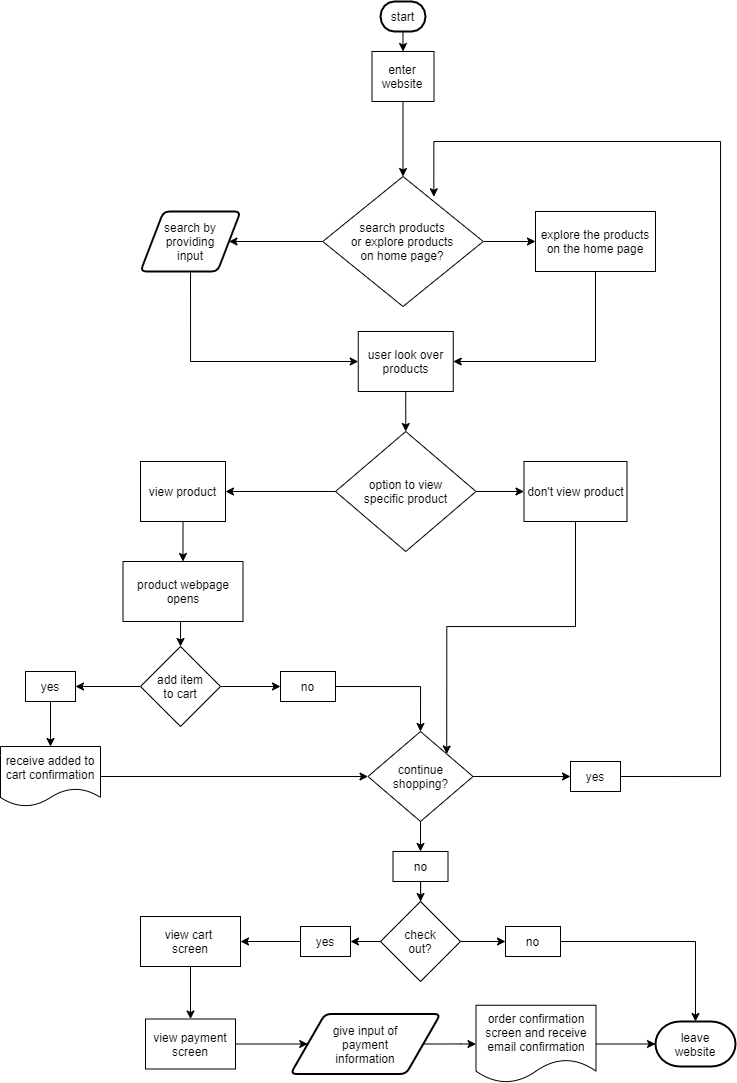

The diagram above was exported from draw.io. Its source (the exported page's mxGraphModel, read from the mxfile embedded in the PNG):
<mxGraphModel dx="965" dy="676" grid="1" gridSize="10" guides="1" tooltips="1" connect="1" arrows="1" fold="1" page="1" pageScale="1" pageWidth="850" pageHeight="1100" math="0" shadow="0">
  <root>
    <mxCell id="0" />
    <mxCell id="1" parent="0" />
    <mxCell id="32" style="edgeStyle=orthogonalEdgeStyle;rounded=0;orthogonalLoop=1;jettySize=auto;html=1;exitX=0.5;exitY=1;exitDx=0;exitDy=0;exitPerimeter=0;entryX=0.5;entryY=0;entryDx=0;entryDy=0;" edge="1" parent="1" source="3" target="4">
      <mxGeometry relative="1" as="geometry" />
    </mxCell>
    <mxCell id="3" value="start" style="strokeWidth=2;html=1;shape=mxgraph.flowchart.terminator;whiteSpace=wrap;" vertex="1" parent="1">
      <mxGeometry x="400" y="10" width="45" height="30" as="geometry" />
    </mxCell>
    <mxCell id="33" style="edgeStyle=orthogonalEdgeStyle;rounded=0;orthogonalLoop=1;jettySize=auto;html=1;exitX=0.5;exitY=1;exitDx=0;exitDy=0;entryX=0.5;entryY=0;entryDx=0;entryDy=0;" edge="1" parent="1" source="4" target="5">
      <mxGeometry relative="1" as="geometry" />
    </mxCell>
    <mxCell id="4" value="enter website" style="rounded=0;whiteSpace=wrap;html=1;" vertex="1" parent="1">
      <mxGeometry x="391.5" y="60" width="62" height="50" as="geometry" />
    </mxCell>
    <mxCell id="35" style="edgeStyle=orthogonalEdgeStyle;rounded=0;orthogonalLoop=1;jettySize=auto;html=1;exitX=1;exitY=0.5;exitDx=0;exitDy=0;" edge="1" parent="1" source="5" target="7">
      <mxGeometry relative="1" as="geometry" />
    </mxCell>
    <mxCell id="75" style="edgeStyle=orthogonalEdgeStyle;rounded=0;orthogonalLoop=1;jettySize=auto;html=1;exitX=0;exitY=0.5;exitDx=0;exitDy=0;entryX=1;entryY=0.5;entryDx=0;entryDy=0;" edge="1" parent="1" source="5" target="74">
      <mxGeometry relative="1" as="geometry" />
    </mxCell>
    <mxCell id="5" value="search products&lt;br&gt;or explore products&lt;br&gt;on home page?" style="rhombus;whiteSpace=wrap;html=1;" vertex="1" parent="1">
      <mxGeometry x="342.25" y="185" width="160.5" height="130" as="geometry" />
    </mxCell>
    <mxCell id="40" style="edgeStyle=orthogonalEdgeStyle;rounded=0;orthogonalLoop=1;jettySize=auto;html=1;entryX=1;entryY=0.5;entryDx=0;entryDy=0;" edge="1" parent="1" source="7" target="8">
      <mxGeometry relative="1" as="geometry">
        <mxPoint x="595" y="330" as="targetPoint" />
        <Array as="points">
          <mxPoint x="615" y="370" />
        </Array>
      </mxGeometry>
    </mxCell>
    <mxCell id="7" value="explore the products on the home page" style="rounded=0;whiteSpace=wrap;html=1;" vertex="1" parent="1">
      <mxGeometry x="555" y="220" width="120" height="60" as="geometry" />
    </mxCell>
    <mxCell id="41" style="edgeStyle=orthogonalEdgeStyle;rounded=0;orthogonalLoop=1;jettySize=auto;html=1;exitX=0.5;exitY=1;exitDx=0;exitDy=0;entryX=0.5;entryY=0;entryDx=0;entryDy=0;" edge="1" parent="1" source="8" target="10">
      <mxGeometry relative="1" as="geometry" />
    </mxCell>
    <mxCell id="8" value="user look over products" style="rounded=0;whiteSpace=wrap;html=1;" vertex="1" parent="1">
      <mxGeometry x="377.75" y="340" width="95" height="60" as="geometry" />
    </mxCell>
    <mxCell id="54" style="edgeStyle=orthogonalEdgeStyle;rounded=0;orthogonalLoop=1;jettySize=auto;html=1;exitX=0.5;exitY=1;exitDx=0;exitDy=0;entryX=1;entryY=0;entryDx=0;entryDy=0;" edge="1" parent="1" source="9" target="18">
      <mxGeometry relative="1" as="geometry">
        <mxPoint x="661.6666666666667" y="660" as="targetPoint" />
      </mxGeometry>
    </mxCell>
    <mxCell id="9" value="don't view product" style="rounded=0;whiteSpace=wrap;html=1;" vertex="1" parent="1">
      <mxGeometry x="543.5" y="470" width="103" height="60" as="geometry" />
    </mxCell>
    <mxCell id="43" style="edgeStyle=orthogonalEdgeStyle;rounded=0;orthogonalLoop=1;jettySize=auto;html=1;exitX=0;exitY=0.5;exitDx=0;exitDy=0;entryX=1;entryY=0.5;entryDx=0;entryDy=0;" edge="1" parent="1" source="10" target="11">
      <mxGeometry relative="1" as="geometry" />
    </mxCell>
    <mxCell id="44" style="edgeStyle=orthogonalEdgeStyle;rounded=0;orthogonalLoop=1;jettySize=auto;html=1;exitX=1;exitY=0.5;exitDx=0;exitDy=0;entryX=0;entryY=0.5;entryDx=0;entryDy=0;" edge="1" parent="1" source="10" target="9">
      <mxGeometry relative="1" as="geometry" />
    </mxCell>
    <mxCell id="10" value="option to view&lt;br&gt;specific product" style="rhombus;whiteSpace=wrap;html=1;" vertex="1" parent="1">
      <mxGeometry x="355" y="440" width="140.5" height="120" as="geometry" />
    </mxCell>
    <mxCell id="45" style="edgeStyle=orthogonalEdgeStyle;rounded=0;orthogonalLoop=1;jettySize=auto;html=1;exitX=0.5;exitY=1;exitDx=0;exitDy=0;entryX=0.5;entryY=0;entryDx=0;entryDy=0;" edge="1" parent="1" source="11" target="13">
      <mxGeometry relative="1" as="geometry" />
    </mxCell>
    <mxCell id="11" value="view product" style="rounded=0;whiteSpace=wrap;html=1;" vertex="1" parent="1">
      <mxGeometry x="160" y="470" width="85" height="60" as="geometry" />
    </mxCell>
    <mxCell id="46" style="edgeStyle=orthogonalEdgeStyle;rounded=0;orthogonalLoop=1;jettySize=auto;html=1;exitX=0.5;exitY=1;exitDx=0;exitDy=0;entryX=0.5;entryY=0;entryDx=0;entryDy=0;" edge="1" parent="1" source="13" target="14">
      <mxGeometry relative="1" as="geometry" />
    </mxCell>
    <mxCell id="13" value="&lt;span&gt;product webpage opens&lt;/span&gt;" style="rounded=0;whiteSpace=wrap;html=1;" vertex="1" parent="1">
      <mxGeometry x="142.5" y="570" width="120" height="60" as="geometry" />
    </mxCell>
    <mxCell id="49" style="edgeStyle=orthogonalEdgeStyle;rounded=0;orthogonalLoop=1;jettySize=auto;html=1;exitX=1;exitY=0.5;exitDx=0;exitDy=0;entryX=0;entryY=0.5;entryDx=0;entryDy=0;" edge="1" parent="1" source="14" target="16">
      <mxGeometry relative="1" as="geometry" />
    </mxCell>
    <mxCell id="58" style="edgeStyle=orthogonalEdgeStyle;rounded=0;orthogonalLoop=1;jettySize=auto;html=1;exitX=0;exitY=0.5;exitDx=0;exitDy=0;entryX=1;entryY=0.5;entryDx=0;entryDy=0;" edge="1" parent="1" source="14" target="15">
      <mxGeometry relative="1" as="geometry" />
    </mxCell>
    <mxCell id="14" value="add item&lt;br&gt;to cart" style="rhombus;whiteSpace=wrap;html=1;" vertex="1" parent="1">
      <mxGeometry x="160" y="655" width="80" height="80" as="geometry" />
    </mxCell>
    <mxCell id="88" style="edgeStyle=orthogonalEdgeStyle;rounded=0;orthogonalLoop=1;jettySize=auto;html=1;exitX=0.5;exitY=1;exitDx=0;exitDy=0;" edge="1" parent="1" source="15" target="87">
      <mxGeometry relative="1" as="geometry" />
    </mxCell>
    <mxCell id="15" value="yes" style="rounded=0;whiteSpace=wrap;html=1;" vertex="1" parent="1">
      <mxGeometry x="45" y="680" width="50" height="30" as="geometry" />
    </mxCell>
    <mxCell id="50" style="edgeStyle=orthogonalEdgeStyle;rounded=0;orthogonalLoop=1;jettySize=auto;html=1;exitX=1;exitY=0.5;exitDx=0;exitDy=0;entryX=0.5;entryY=0;entryDx=0;entryDy=0;" edge="1" parent="1" source="16" target="18">
      <mxGeometry relative="1" as="geometry">
        <mxPoint x="440" y="650" as="targetPoint" />
      </mxGeometry>
    </mxCell>
    <mxCell id="16" value="no" style="rounded=0;whiteSpace=wrap;html=1;" vertex="1" parent="1">
      <mxGeometry x="300" y="680" width="55" height="30" as="geometry" />
    </mxCell>
    <mxCell id="52" style="edgeStyle=orthogonalEdgeStyle;rounded=0;orthogonalLoop=1;jettySize=auto;html=1;exitX=1;exitY=0.5;exitDx=0;exitDy=0;entryX=0;entryY=0.5;entryDx=0;entryDy=0;" edge="1" parent="1" source="18" target="19">
      <mxGeometry relative="1" as="geometry" />
    </mxCell>
    <mxCell id="57" style="edgeStyle=orthogonalEdgeStyle;rounded=0;orthogonalLoop=1;jettySize=auto;html=1;exitX=0.5;exitY=1;exitDx=0;exitDy=0;entryX=0.5;entryY=0;entryDx=0;entryDy=0;" edge="1" parent="1" source="18" target="20">
      <mxGeometry relative="1" as="geometry" />
    </mxCell>
    <mxCell id="18" value="continue shopping?" style="rhombus;whiteSpace=wrap;html=1;" vertex="1" parent="1">
      <mxGeometry x="387.5" y="740" width="105" height="90" as="geometry" />
    </mxCell>
    <mxCell id="56" style="edgeStyle=orthogonalEdgeStyle;rounded=0;orthogonalLoop=1;jettySize=auto;html=1;exitX=1;exitY=0.5;exitDx=0;exitDy=0;entryX=0.692;entryY=0.156;entryDx=0;entryDy=0;entryPerimeter=0;" edge="1" parent="1" source="19" target="5">
      <mxGeometry relative="1" as="geometry">
        <mxPoint x="750" y="180" as="targetPoint" />
        <Array as="points">
          <mxPoint x="740" y="785" />
          <mxPoint x="740" y="150" />
          <mxPoint x="453" y="150" />
        </Array>
      </mxGeometry>
    </mxCell>
    <mxCell id="19" value="yes" style="rounded=0;whiteSpace=wrap;html=1;" vertex="1" parent="1">
      <mxGeometry x="590" y="770" width="50" height="30" as="geometry" />
    </mxCell>
    <mxCell id="59" style="edgeStyle=orthogonalEdgeStyle;rounded=0;orthogonalLoop=1;jettySize=auto;html=1;exitX=0.5;exitY=1;exitDx=0;exitDy=0;" edge="1" parent="1" source="20" target="22">
      <mxGeometry relative="1" as="geometry" />
    </mxCell>
    <mxCell id="20" value="no" style="rounded=0;whiteSpace=wrap;html=1;" vertex="1" parent="1">
      <mxGeometry x="412.5" y="860" width="55" height="30" as="geometry" />
    </mxCell>
    <mxCell id="60" style="edgeStyle=orthogonalEdgeStyle;rounded=0;orthogonalLoop=1;jettySize=auto;html=1;exitX=1;exitY=0.5;exitDx=0;exitDy=0;" edge="1" parent="1" source="22" target="23">
      <mxGeometry relative="1" as="geometry" />
    </mxCell>
    <mxCell id="64" style="edgeStyle=orthogonalEdgeStyle;rounded=0;orthogonalLoop=1;jettySize=auto;html=1;exitX=0;exitY=0.5;exitDx=0;exitDy=0;entryX=1;entryY=0.5;entryDx=0;entryDy=0;" edge="1" parent="1" source="22" target="24">
      <mxGeometry relative="1" as="geometry" />
    </mxCell>
    <mxCell id="22" value="check&lt;br&gt;out?" style="rhombus;whiteSpace=wrap;html=1;" vertex="1" parent="1">
      <mxGeometry x="400" y="910" width="80" height="80" as="geometry" />
    </mxCell>
    <mxCell id="78" style="edgeStyle=orthogonalEdgeStyle;rounded=0;orthogonalLoop=1;jettySize=auto;html=1;exitX=1;exitY=0.5;exitDx=0;exitDy=0;entryX=0.5;entryY=0;entryDx=0;entryDy=0;entryPerimeter=0;" edge="1" parent="1" source="23" target="70">
      <mxGeometry relative="1" as="geometry">
        <mxPoint x="720" y="949.8823529411766" as="targetPoint" />
      </mxGeometry>
    </mxCell>
    <mxCell id="23" value="no" style="rounded=0;whiteSpace=wrap;html=1;" vertex="1" parent="1">
      <mxGeometry x="525" y="935" width="55" height="30" as="geometry" />
    </mxCell>
    <mxCell id="65" style="edgeStyle=orthogonalEdgeStyle;rounded=0;orthogonalLoop=1;jettySize=auto;html=1;exitX=0;exitY=0.5;exitDx=0;exitDy=0;entryX=1;entryY=0.5;entryDx=0;entryDy=0;" edge="1" parent="1" source="24" target="27">
      <mxGeometry relative="1" as="geometry" />
    </mxCell>
    <mxCell id="24" value="yes" style="rounded=0;whiteSpace=wrap;html=1;" vertex="1" parent="1">
      <mxGeometry x="320" y="935" width="50" height="30" as="geometry" />
    </mxCell>
    <mxCell id="66" style="edgeStyle=orthogonalEdgeStyle;rounded=0;orthogonalLoop=1;jettySize=auto;html=1;exitX=0.5;exitY=1;exitDx=0;exitDy=0;" edge="1" parent="1" source="27" target="29">
      <mxGeometry relative="1" as="geometry" />
    </mxCell>
    <mxCell id="27" value="view cart &lt;br&gt;screen" style="rounded=0;whiteSpace=wrap;html=1;" vertex="1" parent="1">
      <mxGeometry x="160" y="925" width="100" height="50" as="geometry" />
    </mxCell>
    <mxCell id="86" style="edgeStyle=orthogonalEdgeStyle;rounded=0;orthogonalLoop=1;jettySize=auto;html=1;exitX=1;exitY=0.5;exitDx=0;exitDy=0;entryX=0;entryY=0.5;entryDx=0;entryDy=0;" edge="1" parent="1" source="29" target="73">
      <mxGeometry relative="1" as="geometry" />
    </mxCell>
    <mxCell id="29" value="view payment screen" style="rounded=0;whiteSpace=wrap;html=1;" vertex="1" parent="1">
      <mxGeometry x="165" y="1027.5" width="90" height="50" as="geometry" />
    </mxCell>
    <mxCell id="70" value="leave&lt;br&gt;website" style="strokeWidth=2;html=1;shape=mxgraph.flowchart.terminator;whiteSpace=wrap;" vertex="1" parent="1">
      <mxGeometry x="675" y="1030" width="80" height="45" as="geometry" />
    </mxCell>
    <mxCell id="82" style="edgeStyle=orthogonalEdgeStyle;rounded=0;orthogonalLoop=1;jettySize=auto;html=1;exitX=1;exitY=0.5;exitDx=0;exitDy=0;" edge="1" parent="1" source="73" target="79">
      <mxGeometry relative="1" as="geometry" />
    </mxCell>
    <mxCell id="73" value="&lt;span&gt;give input of&lt;/span&gt;&lt;br&gt;&lt;span&gt;payment&lt;/span&gt;&lt;br&gt;&lt;span&gt;information&lt;/span&gt;" style="shape=parallelogram;html=1;strokeWidth=2;perimeter=parallelogramPerimeter;whiteSpace=wrap;rounded=1;arcSize=12;size=0.23;" vertex="1" parent="1">
      <mxGeometry x="310" y="1022.5" width="150" height="60" as="geometry" />
    </mxCell>
    <mxCell id="76" style="edgeStyle=orthogonalEdgeStyle;rounded=0;orthogonalLoop=1;jettySize=auto;html=1;exitX=0.5;exitY=1;exitDx=0;exitDy=0;entryX=0;entryY=0.5;entryDx=0;entryDy=0;" edge="1" parent="1" source="74" target="8">
      <mxGeometry relative="1" as="geometry">
        <mxPoint x="209.88235294117646" y="370" as="targetPoint" />
      </mxGeometry>
    </mxCell>
    <mxCell id="74" value="&lt;span&gt;search by&lt;/span&gt;&lt;br&gt;&lt;span&gt;providing&lt;/span&gt;&lt;br&gt;&lt;span&gt;input&lt;/span&gt;" style="shape=parallelogram;html=1;strokeWidth=2;perimeter=parallelogramPerimeter;whiteSpace=wrap;rounded=1;arcSize=12;size=0.23;" vertex="1" parent="1">
      <mxGeometry x="160" y="220" width="100" height="60" as="geometry" />
    </mxCell>
    <mxCell id="85" style="edgeStyle=orthogonalEdgeStyle;rounded=0;orthogonalLoop=1;jettySize=auto;html=1;exitX=1;exitY=0.5;exitDx=0;exitDy=0;entryX=0;entryY=0.5;entryDx=0;entryDy=0;entryPerimeter=0;" edge="1" parent="1" source="79" target="70">
      <mxGeometry relative="1" as="geometry" />
    </mxCell>
    <mxCell id="79" value="&lt;span&gt;order confirmation screen and receive email confirmation&lt;br&gt;&lt;/span&gt;" style="shape=document;whiteSpace=wrap;html=1;boundedLbl=1;" vertex="1" parent="1">
      <mxGeometry x="495.5" y="1013.75" width="120" height="77.5" as="geometry" />
    </mxCell>
    <mxCell id="90" style="edgeStyle=orthogonalEdgeStyle;rounded=0;orthogonalLoop=1;jettySize=auto;html=1;exitX=1;exitY=0.5;exitDx=0;exitDy=0;entryX=0;entryY=0.5;entryDx=0;entryDy=0;" edge="1" parent="1" source="87" target="18">
      <mxGeometry relative="1" as="geometry" />
    </mxCell>
    <mxCell id="87" value="&lt;span&gt;receive added to&lt;br&gt;cart confirmation&lt;/span&gt;" style="shape=document;whiteSpace=wrap;html=1;boundedLbl=1;" vertex="1" parent="1">
      <mxGeometry x="20" y="755" width="100" height="60" as="geometry" />
    </mxCell>
  </root>
</mxGraphModel>